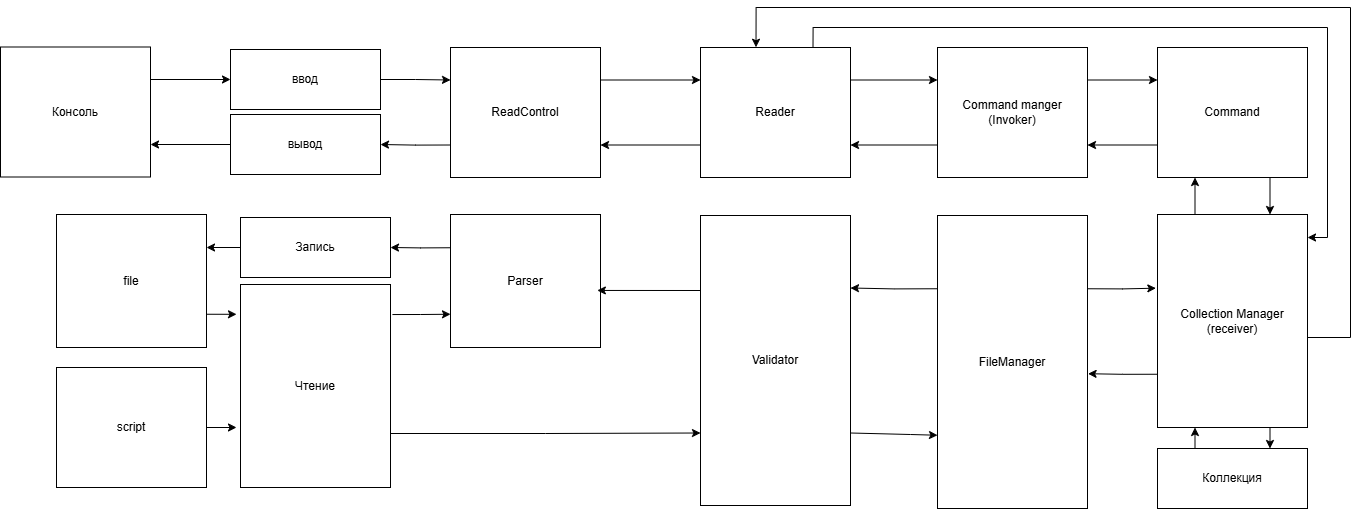

The diagram above was exported from draw.io. Its source (the exported page's mxGraphModel, read from the mxfile embedded in the PNG):
<mxGraphModel dx="2463" dy="3414" grid="1" gridSize="10" guides="1" tooltips="1" connect="1" arrows="1" fold="1" page="1" pageScale="1" pageWidth="827" pageHeight="1169" math="0" shadow="0">
  <root>
    <mxCell id="0" />
    <mxCell id="1" parent="0" />
    <mxCell id="5i0ncopJzE5ykonsjQnR-20" style="edgeStyle=orthogonalEdgeStyle;rounded=0;orthogonalLoop=1;jettySize=auto;html=1;exitX=1;exitY=0.25;exitDx=0;exitDy=0;entryX=0;entryY=0.5;entryDx=0;entryDy=0;" parent="1" source="5i0ncopJzE5ykonsjQnR-1" target="5i0ncopJzE5ykonsjQnR-2" edge="1">
      <mxGeometry relative="1" as="geometry" />
    </mxCell>
    <mxCell id="5i0ncopJzE5ykonsjQnR-1" value="Консоль" style="rounded=0;whiteSpace=wrap;html=1;" parent="1" vertex="1">
      <mxGeometry x="-480" y="199.5" width="150" height="130" as="geometry" />
    </mxCell>
    <mxCell id="5i0ncopJzE5ykonsjQnR-50" style="edgeStyle=orthogonalEdgeStyle;rounded=0;orthogonalLoop=1;jettySize=auto;html=1;exitX=1;exitY=0.5;exitDx=0;exitDy=0;entryX=0;entryY=0.25;entryDx=0;entryDy=0;" parent="1" source="5i0ncopJzE5ykonsjQnR-2" target="5i0ncopJzE5ykonsjQnR-49" edge="1">
      <mxGeometry relative="1" as="geometry" />
    </mxCell>
    <mxCell id="5i0ncopJzE5ykonsjQnR-2" value="ввод" style="rounded=0;whiteSpace=wrap;html=1;" parent="1" vertex="1">
      <mxGeometry x="-250" y="202" width="150" height="60" as="geometry" />
    </mxCell>
    <mxCell id="5i0ncopJzE5ykonsjQnR-21" style="edgeStyle=orthogonalEdgeStyle;rounded=0;orthogonalLoop=1;jettySize=auto;html=1;exitX=0;exitY=0.5;exitDx=0;exitDy=0;entryX=1;entryY=0.75;entryDx=0;entryDy=0;" parent="1" source="5i0ncopJzE5ykonsjQnR-3" target="5i0ncopJzE5ykonsjQnR-1" edge="1">
      <mxGeometry relative="1" as="geometry" />
    </mxCell>
    <mxCell id="5i0ncopJzE5ykonsjQnR-3" value="вывод" style="rounded=0;whiteSpace=wrap;html=1;" parent="1" vertex="1">
      <mxGeometry x="-250" y="267" width="150" height="60" as="geometry" />
    </mxCell>
    <mxCell id="5i0ncopJzE5ykonsjQnR-30" style="edgeStyle=orthogonalEdgeStyle;rounded=0;orthogonalLoop=1;jettySize=auto;html=1;exitX=0.25;exitY=0;exitDx=0;exitDy=0;entryX=0.25;entryY=1;entryDx=0;entryDy=0;" parent="1" source="5i0ncopJzE5ykonsjQnR-4" target="5i0ncopJzE5ykonsjQnR-19" edge="1">
      <mxGeometry relative="1" as="geometry" />
    </mxCell>
    <mxCell id="5i0ncopJzE5ykonsjQnR-31" style="edgeStyle=orthogonalEdgeStyle;rounded=0;orthogonalLoop=1;jettySize=auto;html=1;exitX=0.75;exitY=1;exitDx=0;exitDy=0;entryX=0.75;entryY=0;entryDx=0;entryDy=0;" parent="1" source="5i0ncopJzE5ykonsjQnR-4" target="5i0ncopJzE5ykonsjQnR-6" edge="1">
      <mxGeometry relative="1" as="geometry" />
    </mxCell>
    <mxCell id="5i0ncopJzE5ykonsjQnR-4" value="Collection Manager&lt;br&gt;(receiver)" style="rounded=0;whiteSpace=wrap;html=1;" parent="1" vertex="1">
      <mxGeometry x="677" y="367" width="150" height="213" as="geometry" />
    </mxCell>
    <mxCell id="5i0ncopJzE5ykonsjQnR-33" style="edgeStyle=orthogonalEdgeStyle;rounded=0;orthogonalLoop=1;jettySize=auto;html=1;exitX=1;exitY=0.25;exitDx=0;exitDy=0;entryX=0;entryY=0.25;entryDx=0;entryDy=0;" parent="1" source="5i0ncopJzE5ykonsjQnR-5" target="5i0ncopJzE5ykonsjQnR-19" edge="1">
      <mxGeometry relative="1" as="geometry" />
    </mxCell>
    <mxCell id="dJe-XF2xNEZOHCuC5-0o-4" style="edgeStyle=orthogonalEdgeStyle;rounded=0;orthogonalLoop=1;jettySize=auto;html=1;exitX=0;exitY=0.75;exitDx=0;exitDy=0;entryX=1;entryY=0.75;entryDx=0;entryDy=0;" parent="1" source="5i0ncopJzE5ykonsjQnR-5" target="5i0ncopJzE5ykonsjQnR-8" edge="1">
      <mxGeometry relative="1" as="geometry" />
    </mxCell>
    <mxCell id="5i0ncopJzE5ykonsjQnR-5" value="&lt;div&gt;Command manger&lt;/div&gt;(Invoker)" style="rounded=0;whiteSpace=wrap;html=1;" parent="1" vertex="1">
      <mxGeometry x="457" y="200" width="150" height="130" as="geometry" />
    </mxCell>
    <mxCell id="5i0ncopJzE5ykonsjQnR-32" style="edgeStyle=orthogonalEdgeStyle;rounded=0;orthogonalLoop=1;jettySize=auto;html=1;exitX=0.25;exitY=0;exitDx=0;exitDy=0;entryX=0.25;entryY=1;entryDx=0;entryDy=0;" parent="1" source="5i0ncopJzE5ykonsjQnR-6" target="5i0ncopJzE5ykonsjQnR-4" edge="1">
      <mxGeometry relative="1" as="geometry" />
    </mxCell>
    <mxCell id="5i0ncopJzE5ykonsjQnR-6" value="Коллекция" style="rounded=0;whiteSpace=wrap;html=1;" parent="1" vertex="1">
      <mxGeometry x="677" y="601" width="150" height="60" as="geometry" />
    </mxCell>
    <mxCell id="5i0ncopJzE5ykonsjQnR-26" style="edgeStyle=orthogonalEdgeStyle;rounded=0;orthogonalLoop=1;jettySize=auto;html=1;exitX=1;exitY=0.25;exitDx=0;exitDy=0;entryX=0;entryY=0.25;entryDx=0;entryDy=0;" parent="1" source="5i0ncopJzE5ykonsjQnR-8" target="5i0ncopJzE5ykonsjQnR-5" edge="1">
      <mxGeometry relative="1" as="geometry" />
    </mxCell>
    <mxCell id="dJe-XF2xNEZOHCuC5-0o-3" style="edgeStyle=orthogonalEdgeStyle;rounded=0;orthogonalLoop=1;jettySize=auto;html=1;exitX=0;exitY=0.75;exitDx=0;exitDy=0;entryX=1;entryY=0.75;entryDx=0;entryDy=0;" parent="1" source="5i0ncopJzE5ykonsjQnR-8" target="5i0ncopJzE5ykonsjQnR-49" edge="1">
      <mxGeometry relative="1" as="geometry" />
    </mxCell>
    <mxCell id="dJe-XF2xNEZOHCuC5-0o-7" style="edgeStyle=orthogonalEdgeStyle;rounded=0;orthogonalLoop=1;jettySize=auto;html=1;exitX=0.75;exitY=0;exitDx=0;exitDy=0;entryX=1;entryY=0.25;entryDx=0;entryDy=0;" parent="1" source="5i0ncopJzE5ykonsjQnR-8" edge="1">
      <mxGeometry relative="1" as="geometry">
        <mxPoint x="332.5" y="182.5" as="sourcePoint" />
        <mxPoint x="827" y="390" as="targetPoint" />
        <Array as="points">
          <mxPoint x="333" y="180" />
          <mxPoint x="847" y="180" />
          <mxPoint x="847" y="390" />
        </Array>
      </mxGeometry>
    </mxCell>
    <mxCell id="5i0ncopJzE5ykonsjQnR-8" value="Reader" style="rounded=0;whiteSpace=wrap;html=1;" parent="1" vertex="1">
      <mxGeometry x="220" y="200" width="150" height="130" as="geometry" />
    </mxCell>
    <mxCell id="Fyie8rL3hsg9wqsfoJB0-19" style="edgeStyle=orthogonalEdgeStyle;rounded=0;orthogonalLoop=1;jettySize=auto;html=1;exitX=0;exitY=0.25;exitDx=0;exitDy=0;entryX=1;entryY=0.25;entryDx=0;entryDy=0;" edge="1" parent="1" source="5i0ncopJzE5ykonsjQnR-14" target="Fyie8rL3hsg9wqsfoJB0-10">
      <mxGeometry relative="1" as="geometry" />
    </mxCell>
    <mxCell id="5i0ncopJzE5ykonsjQnR-14" value="FileManager" style="rounded=0;whiteSpace=wrap;html=1;" parent="1" vertex="1">
      <mxGeometry x="457" y="368" width="150" height="293" as="geometry" />
    </mxCell>
    <mxCell id="5i0ncopJzE5ykonsjQnR-45" style="edgeStyle=orthogonalEdgeStyle;rounded=0;orthogonalLoop=1;jettySize=auto;html=1;exitX=0;exitY=0.5;exitDx=0;exitDy=0;entryX=1;entryY=0.25;entryDx=0;entryDy=0;" parent="1" source="5i0ncopJzE5ykonsjQnR-15" target="5i0ncopJzE5ykonsjQnR-48" edge="1">
      <mxGeometry relative="1" as="geometry">
        <mxPoint x="-294" y="400.5" as="targetPoint" />
      </mxGeometry>
    </mxCell>
    <mxCell id="5i0ncopJzE5ykonsjQnR-15" value="Запись" style="rounded=0;whiteSpace=wrap;html=1;" parent="1" vertex="1">
      <mxGeometry x="-240" y="370" width="150" height="60" as="geometry" />
    </mxCell>
    <mxCell id="Fyie8rL3hsg9wqsfoJB0-21" style="edgeStyle=orthogonalEdgeStyle;rounded=0;orthogonalLoop=1;jettySize=auto;html=1;exitX=1;exitY=0.75;exitDx=0;exitDy=0;entryX=0;entryY=0.75;entryDx=0;entryDy=0;" edge="1" parent="1" source="5i0ncopJzE5ykonsjQnR-16" target="Fyie8rL3hsg9wqsfoJB0-10">
      <mxGeometry relative="1" as="geometry">
        <Array as="points">
          <mxPoint x="-90" y="586" />
          <mxPoint x="65" y="586" />
        </Array>
      </mxGeometry>
    </mxCell>
    <mxCell id="5i0ncopJzE5ykonsjQnR-16" value="Чтение" style="rounded=0;whiteSpace=wrap;html=1;" parent="1" vertex="1">
      <mxGeometry x="-240" y="437" width="150" height="203" as="geometry" />
    </mxCell>
    <mxCell id="5i0ncopJzE5ykonsjQnR-29" style="edgeStyle=orthogonalEdgeStyle;rounded=0;orthogonalLoop=1;jettySize=auto;html=1;exitX=0.75;exitY=1;exitDx=0;exitDy=0;entryX=0.75;entryY=0;entryDx=0;entryDy=0;" parent="1" source="5i0ncopJzE5ykonsjQnR-19" target="5i0ncopJzE5ykonsjQnR-4" edge="1">
      <mxGeometry relative="1" as="geometry" />
    </mxCell>
    <mxCell id="dJe-XF2xNEZOHCuC5-0o-6" style="edgeStyle=orthogonalEdgeStyle;rounded=0;orthogonalLoop=1;jettySize=auto;html=1;exitX=0;exitY=0.75;exitDx=0;exitDy=0;entryX=1;entryY=0.75;entryDx=0;entryDy=0;" parent="1" source="5i0ncopJzE5ykonsjQnR-19" target="5i0ncopJzE5ykonsjQnR-5" edge="1">
      <mxGeometry relative="1" as="geometry" />
    </mxCell>
    <mxCell id="5i0ncopJzE5ykonsjQnR-19" value="Command" style="rounded=0;whiteSpace=wrap;html=1;" parent="1" vertex="1">
      <mxGeometry x="677" y="200" width="150" height="130" as="geometry" />
    </mxCell>
    <mxCell id="Fyie8rL3hsg9wqsfoJB0-1" style="edgeStyle=orthogonalEdgeStyle;rounded=0;orthogonalLoop=1;jettySize=auto;html=1;exitX=1;exitY=0.75;exitDx=0;exitDy=0;" edge="1" parent="1" source="5i0ncopJzE5ykonsjQnR-48">
      <mxGeometry relative="1" as="geometry">
        <mxPoint x="-244" y="467" as="targetPoint" />
      </mxGeometry>
    </mxCell>
    <mxCell id="5i0ncopJzE5ykonsjQnR-48" value="file" style="rounded=0;whiteSpace=wrap;html=1;" parent="1" vertex="1">
      <mxGeometry x="-424" y="367" width="150" height="133" as="geometry" />
    </mxCell>
    <mxCell id="5i0ncopJzE5ykonsjQnR-51" style="edgeStyle=orthogonalEdgeStyle;rounded=0;orthogonalLoop=1;jettySize=auto;html=1;exitX=0;exitY=0.75;exitDx=0;exitDy=0;entryX=1;entryY=0.5;entryDx=0;entryDy=0;" parent="1" source="5i0ncopJzE5ykonsjQnR-49" target="5i0ncopJzE5ykonsjQnR-3" edge="1">
      <mxGeometry relative="1" as="geometry" />
    </mxCell>
    <mxCell id="dJe-XF2xNEZOHCuC5-0o-2" style="edgeStyle=orthogonalEdgeStyle;rounded=0;orthogonalLoop=1;jettySize=auto;html=1;exitX=1;exitY=0.25;exitDx=0;exitDy=0;entryX=0;entryY=0.25;entryDx=0;entryDy=0;" parent="1" source="5i0ncopJzE5ykonsjQnR-49" target="5i0ncopJzE5ykonsjQnR-8" edge="1">
      <mxGeometry relative="1" as="geometry" />
    </mxCell>
    <mxCell id="5i0ncopJzE5ykonsjQnR-49" value="ReadControl" style="rounded=0;whiteSpace=wrap;html=1;" parent="1" vertex="1">
      <mxGeometry x="-30" y="200" width="150" height="130" as="geometry" />
    </mxCell>
    <mxCell id="dJe-XF2xNEZOHCuC5-0o-8" style="edgeStyle=orthogonalEdgeStyle;rounded=0;orthogonalLoop=1;jettySize=auto;html=1;exitX=1;exitY=0.5;exitDx=0;exitDy=0;entryX=0.37;entryY=-0.002;entryDx=0;entryDy=0;entryPerimeter=0;" parent="1" source="5i0ncopJzE5ykonsjQnR-4" target="5i0ncopJzE5ykonsjQnR-8" edge="1">
      <mxGeometry relative="1" as="geometry">
        <Array as="points">
          <mxPoint x="827" y="490" />
          <mxPoint x="870" y="490" />
          <mxPoint x="870" y="160" />
          <mxPoint x="275" y="160" />
        </Array>
      </mxGeometry>
    </mxCell>
    <mxCell id="Fyie8rL3hsg9wqsfoJB0-4" style="edgeStyle=orthogonalEdgeStyle;rounded=0;orthogonalLoop=1;jettySize=auto;html=1;exitX=1;exitY=0.5;exitDx=0;exitDy=0;" edge="1" parent="1" source="dJe-XF2xNEZOHCuC5-0o-9">
      <mxGeometry relative="1" as="geometry">
        <mxPoint x="-244" y="580.2413793103449" as="targetPoint" />
      </mxGeometry>
    </mxCell>
    <mxCell id="dJe-XF2xNEZOHCuC5-0o-9" value="script" style="rounded=0;whiteSpace=wrap;html=1;" parent="1" vertex="1">
      <mxGeometry x="-424" y="520" width="150" height="120" as="geometry" />
    </mxCell>
    <mxCell id="dJe-XF2xNEZOHCuC5-0o-46" style="edgeStyle=orthogonalEdgeStyle;rounded=0;orthogonalLoop=1;jettySize=auto;html=1;exitX=0;exitY=0.25;exitDx=0;exitDy=0;entryX=1;entryY=0.5;entryDx=0;entryDy=0;" parent="1" source="dJe-XF2xNEZOHCuC5-0o-14" target="5i0ncopJzE5ykonsjQnR-15" edge="1">
      <mxGeometry relative="1" as="geometry" />
    </mxCell>
    <mxCell id="dJe-XF2xNEZOHCuC5-0o-14" value="Parser" style="rounded=0;whiteSpace=wrap;html=1;" parent="1" vertex="1">
      <mxGeometry x="-30" y="367" width="150" height="133" as="geometry" />
    </mxCell>
    <mxCell id="dJe-XF2xNEZOHCuC5-0o-37" style="edgeStyle=orthogonalEdgeStyle;rounded=0;orthogonalLoop=1;jettySize=auto;html=1;exitX=0.5;exitY=1;exitDx=0;exitDy=0;" parent="1" source="5i0ncopJzE5ykonsjQnR-4" target="5i0ncopJzE5ykonsjQnR-4" edge="1">
      <mxGeometry relative="1" as="geometry" />
    </mxCell>
    <mxCell id="Fyie8rL3hsg9wqsfoJB0-3" style="edgeStyle=orthogonalEdgeStyle;rounded=0;orthogonalLoop=1;jettySize=auto;html=1;exitX=1.013;exitY=0.148;exitDx=0;exitDy=0;entryX=0;entryY=0.75;entryDx=0;entryDy=0;exitPerimeter=0;" edge="1" parent="1" source="5i0ncopJzE5ykonsjQnR-16" target="dJe-XF2xNEZOHCuC5-0o-14">
      <mxGeometry relative="1" as="geometry" />
    </mxCell>
    <mxCell id="Fyie8rL3hsg9wqsfoJB0-20" style="edgeStyle=orthogonalEdgeStyle;rounded=0;orthogonalLoop=1;jettySize=auto;html=1;exitX=1;exitY=0.75;exitDx=0;exitDy=0;entryX=0;entryY=0.75;entryDx=0;entryDy=0;" edge="1" parent="1" source="Fyie8rL3hsg9wqsfoJB0-10" target="5i0ncopJzE5ykonsjQnR-14">
      <mxGeometry relative="1" as="geometry">
        <Array as="points">
          <mxPoint x="370" y="587" />
          <mxPoint x="430" y="587" />
        </Array>
      </mxGeometry>
    </mxCell>
    <mxCell id="Fyie8rL3hsg9wqsfoJB0-10" value="Validator" style="rounded=0;whiteSpace=wrap;html=1;" vertex="1" parent="1">
      <mxGeometry x="220" y="368" width="150" height="290" as="geometry" />
    </mxCell>
    <mxCell id="Fyie8rL3hsg9wqsfoJB0-15" style="edgeStyle=orthogonalEdgeStyle;rounded=0;orthogonalLoop=1;jettySize=auto;html=1;exitX=0;exitY=0.25;exitDx=0;exitDy=0;entryX=0.979;entryY=0.571;entryDx=0;entryDy=0;entryPerimeter=0;" edge="1" parent="1" source="Fyie8rL3hsg9wqsfoJB0-10" target="dJe-XF2xNEZOHCuC5-0o-14">
      <mxGeometry relative="1" as="geometry">
        <Array as="points">
          <mxPoint x="220" y="443" />
        </Array>
      </mxGeometry>
    </mxCell>
    <mxCell id="Fyie8rL3hsg9wqsfoJB0-22" style="edgeStyle=orthogonalEdgeStyle;rounded=0;orthogonalLoop=1;jettySize=auto;html=1;exitX=1;exitY=0.25;exitDx=0;exitDy=0;entryX=-0.011;entryY=0.346;entryDx=0;entryDy=0;entryPerimeter=0;" edge="1" parent="1" source="5i0ncopJzE5ykonsjQnR-14" target="5i0ncopJzE5ykonsjQnR-4">
      <mxGeometry relative="1" as="geometry" />
    </mxCell>
    <mxCell id="Fyie8rL3hsg9wqsfoJB0-23" style="edgeStyle=orthogonalEdgeStyle;rounded=0;orthogonalLoop=1;jettySize=auto;html=1;exitX=0;exitY=0.75;exitDx=0;exitDy=0;entryX=1.004;entryY=0.54;entryDx=0;entryDy=0;entryPerimeter=0;" edge="1" parent="1" source="5i0ncopJzE5ykonsjQnR-4" target="5i0ncopJzE5ykonsjQnR-14">
      <mxGeometry relative="1" as="geometry" />
    </mxCell>
  </root>
</mxGraphModel>